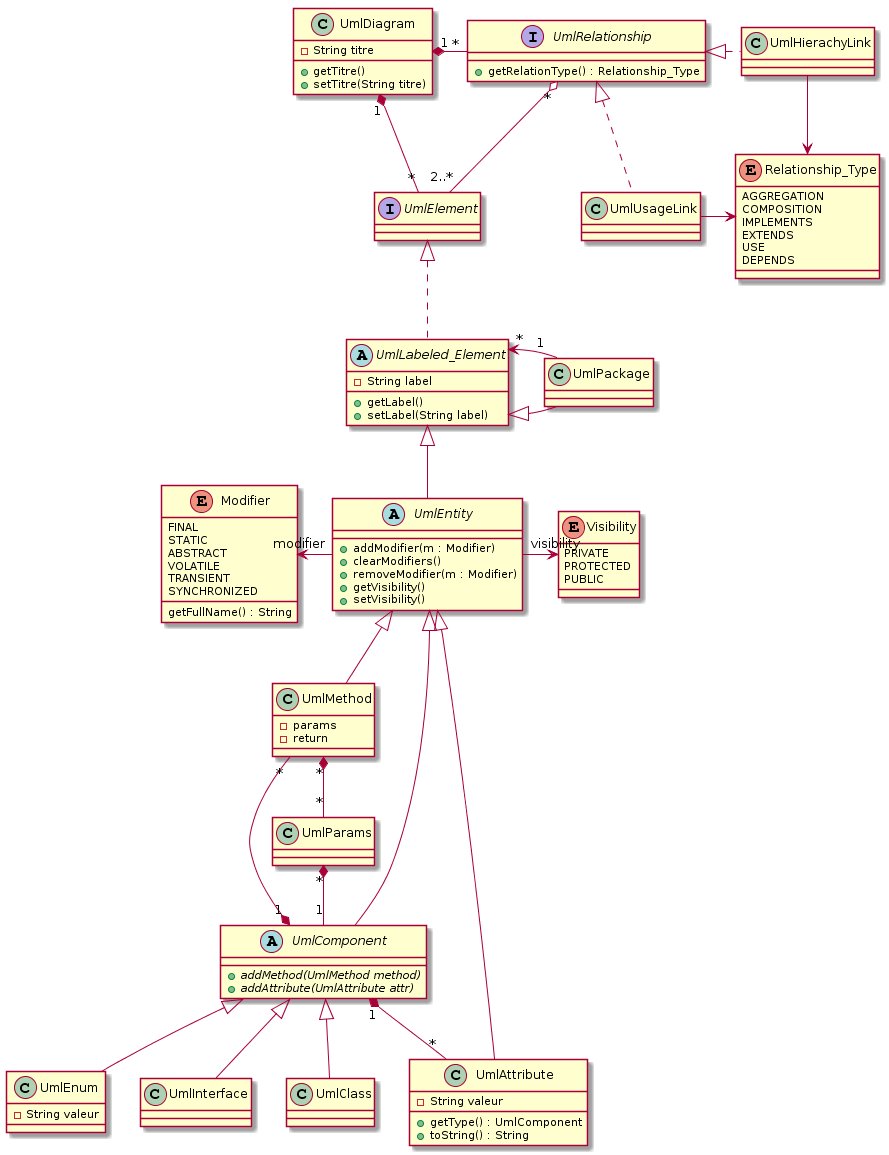

The diagram above was rendered by PlantUML. Its source (embedded in the PNG):
@startuml
enum Visibility {
    PRIVATE
    PROTECTED
    PUBLIC
}

enum Modifier {
    FINAL
    STATIC
    ABSTRACT
    VOLATILE
    TRANSIENT
    SYNCHRONIZED
    
    getFullName() : String
}

class UmlDiagram {
    -String titre
    +getTitre()
    +setTitre(String titre)
}

interface UmlElement {
}


Abstract class UmlEntity {
    +addModifier(m : Modifier)
    +clearModifiers()
    +removeModifier(m : Modifier)
    +getVisibility()
    +setVisibility()
}

Abstract class UmlLabeled_Element {
    -String label
    +getLabel()
    +setLabel(String label)
}

class UmlClass {
}

class UmlParams {
}

class UmlMethod {
    -params
    -return
}

class UmlAttribute {
    -String valeur
    +getType() : UmlComponent
    +toString() : String
}


class UmlEnum {
    -String valeur
}

class UmlPackage {
    
}

class UmlInterface {

}

Abstract class UmlComponent {
    +addMethod(UmlMethod method) {abstract}
    +addAttribute(UmlAttribute attr) {abstract}

}


Interface UmlRelationship {
    +getRelationType() : Relationship_Type
}

Enum Relationship_Type{
    AGGREGATION
    COMPOSITION
    IMPLEMENTS
    EXTENDS
    USE
    DEPENDS
}

UmlDiagram "1" *- "*" UmlElement
UmlDiagram "1" *- "*" UmlRelationship
UmlRelationship "*" o-- "2..*" UmlElement

UmlElement <|.. UmlLabeled_Element
UmlLabeled_Element <|-- UmlEntity


UmlComponent <|-- UmlClass
UmlComponent <|-- UmlInterface
UmlComponent <|-- UmlEnum

UmlEntity <|-- UmlComponent

UmlEntity <|-- UmlMethod
UmlEntity <|-- UmlAttribute

UmlLabeled_Element <|-- UmlPackage
UmlLabeled_Element "*" <- "1" UmlPackage

UmlEntity  -> "visibility" Visibility
Modifier "modifier" <- UmlEntity

UmlComponent "1" *-- "*" UmlMethod
UmlComponent "1" *-- "*" UmlAttribute
UmlParams "*" *-- "1" UmlComponent
UmlMethod "*" *-- "*" UmlParams
 

UmlHierachyLink -[hidden]-> UmlUsageLink

UmlRelationship <|. UmlHierachyLink
UmlRelationship <|. UmlUsageLink

UmlHierachyLink -> Relationship_Type
UmlUsageLink -> Relationship_Type
@enduml